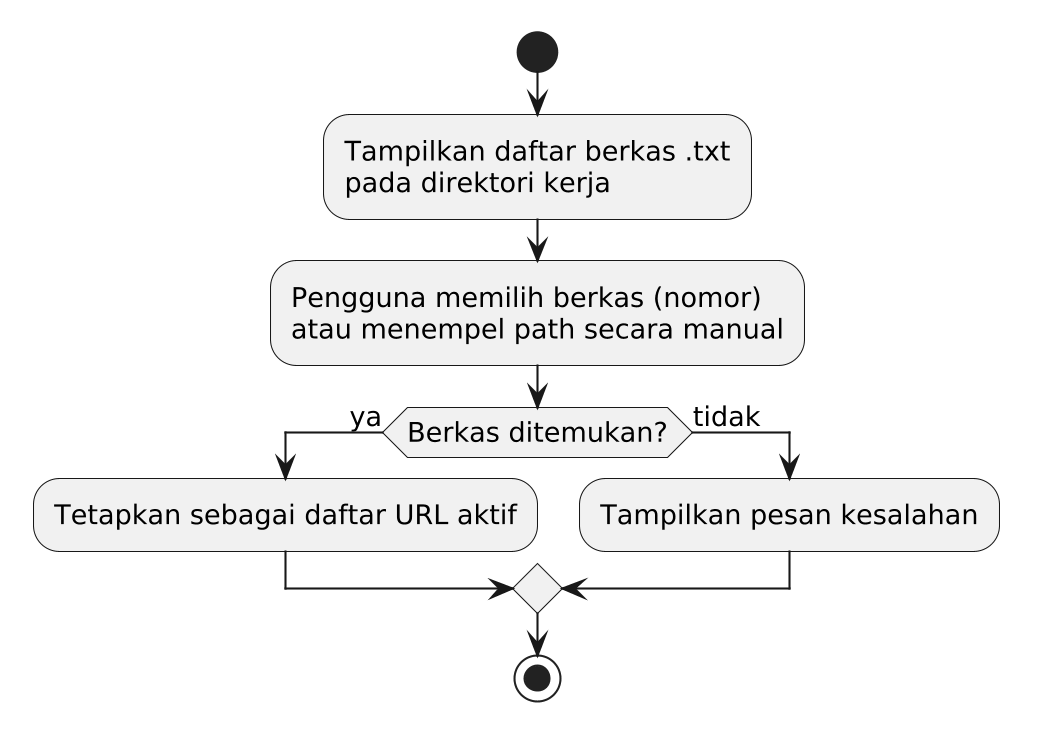

The diagram above was rendered by PlantUML. Its source (embedded in the PNG):
@startuml
skinparam dpi 200
skinparam monochrome true
skinparam shadowing false
skinparam defaultFontSize 13
start
:Tampilkan daftar berkas .txt
pada direktori kerja;
:Pengguna memilih berkas (nomor)
atau menempel path secara manual;
if (Berkas ditemukan?) then (ya)
  :Tetapkan sebagai daftar URL aktif;
else (tidak)
  :Tampilkan pesan kesalahan;
endif
stop
@enduml